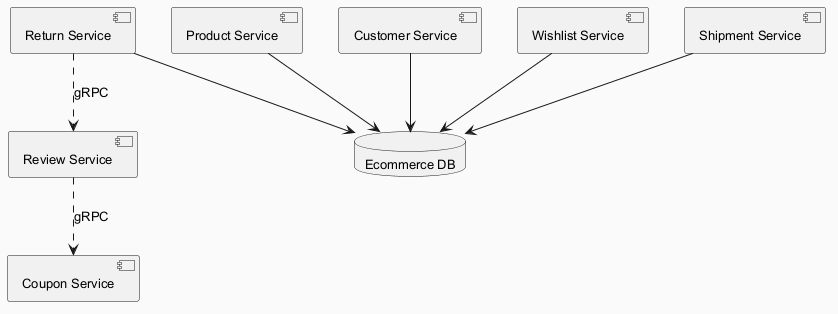

The diagram above was rendered by PlantUML. Its source (embedded in the PNG):
@startuml
skinparam backgroundColor #FAFAFA
skinparam classBackgroundColor #FFF3E0
skinparam classBorderColor #E65100
skinparam defaultFontSize 13
component "Coupon Service" as C_CouponService
component "Product Service" as C_ProductService
component "Customer Service" as C_CustomerService
component "Review Service" as C_ReviewService
component "Return Service" as C_ReturnService
component "Wishlist Service" as C_WishlistService
component "Shipment Service" as C_ShipmentService
database "Ecommerce DB" as DB_ecommerce
C_ProductService --> DB_ecommerce
C_CustomerService --> DB_ecommerce
C_ReturnService --> DB_ecommerce
C_WishlistService --> DB_ecommerce
C_ShipmentService --> DB_ecommerce
C_ReviewService ..> C_CouponService : gRPC
C_ReturnService ..> C_ReviewService : gRPC
@enduml